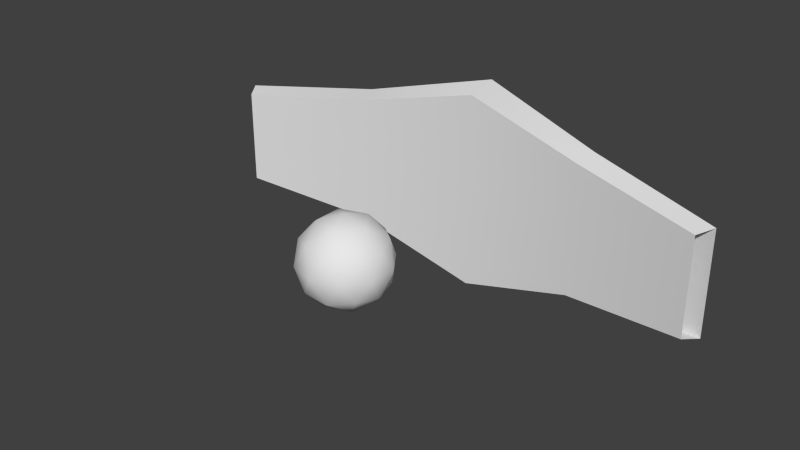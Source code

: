 # Source: Shield.blend  (saved by Blender 2.64.0; exported with 4.5.12 LTS)
import bpy
from mathutils import Matrix  # noqa: F401  (used for matrix-valued properties, if any)

bpy.ops.wm.read_factory_settings(use_empty=True)
scene = bpy.context.scene
scene.name = 'Scene'

# ---- collections
col_collection_1 = bpy.data.collections.new('Collection 1'); scene.collection.children.link(col_collection_1)

# ---- world
world_world = bpy.data.worlds.new('World'); scene.world = world_world
world_world.color = (0.05088, 0.05088, 0.05088)
world_world.use_sun_shadow = False
world_world.sun_shadow_jitter_overblur = 0.0
world_world.cycles.sampling_method = 'MANUAL'
world_world.cycles.sample_map_resolution = 256

# ---- meshes
me_cube_001 = bpy.data.meshes.new('Cube.001')
me_cube_001.from_pydata([(0.01085, 5.25, -1.116), (-3.013, 5.039, 0.5761), (0.01272, 5.601, 1.189), (0.01272, 5.601, -1.189), (-3.013, 5.039, -0.5761), (0.01085, 5.25, 1.116), (2.869, 5.085, -0.585), (2.869, 5.085, 0.585), (-2.9, 4.863, 0.5405), (0.0, 3.301, -0.5), (0.3618, 3.038, -0.2236), (-0.1382, 2.876, -0.2236), (-0.4472, 3.301, -0.2236), (-0.1382, 3.726, -0.2236), (0.3618, 3.564, -0.2236), (0.1382, 2.876, 0.2236), (-0.3618, 3.038, 0.2236), (-0.3618, 3.564, 0.2236), (0.1382, 3.726, 0.2236), (0.4472, 3.301, 0.2236), (0.0, 3.301, 0.5), (0.2126, 3.147, -0.4253), (0.1314, 2.897, -0.2628), (-0.08122, 3.051, -0.4253), (0.2126, 3.456, -0.4253), (0.4253, 3.301, -0.2628), (-0.3441, 3.051, -0.2628), (-0.2628, 3.301, -0.4253), (-0.3441, 3.551, -0.2628), (-0.08122, 3.551, -0.4253), (0.1314, 3.706, -0.2628), (0.4755, 3.456, 0.0), (0.4755, 3.147, 0.0), (0.2939, 2.897, 0.0), (0.0, 2.801, 0.0), (-0.2939, 2.897, 0.0), (-0.4755, 3.147, 0.0), (-0.4755, 3.456, 0.0), (-0.2939, 3.706, 0.0), (0.0, 3.801, 0.0), (0.2939, 3.706, 0.0), (0.3441, 3.051, 0.2628), (-0.1314, 2.897, 0.2628), (-0.4253, 3.301, 0.2628), (-0.1314, 3.706, 0.2628), (0.3441, 3.551, 0.2628), (0.2628, 3.301, 0.4253), (0.08122, 3.051, 0.4253), (-0.2126, 3.147, 0.4253), (-0.2126, 3.456, 0.4253), (0.08122, 3.551, 0.4253), (-2.9, 4.863, -0.5405), (2.758, 4.905, -0.5489), (2.758, 4.905, 0.5489), (1.384, 5.438, -0.7975), (1.32, 5.193, 0.7483), (1.32, 5.193, -0.7483), (1.384, 5.438, 0.7975), (-1.44, 5.183, 0.7271), (-1.44, 5.183, -0.7271), (-1.503, 5.42, -0.775), (-1.503, 5.42, 0.775)], [], [(59, 0, 3, 60), (61, 2, 5, 58), (61, 60, 3, 2), (55, 5, 2, 57), (55, 53, 52, 56), (57, 54, 6, 7), (58, 5, 0, 59), (9, 21, 23), (10, 21, 25), (9, 23, 27), (9, 27, 29), (9, 29, 24), (10, 25, 32), (11, 22, 34), (12, 26, 36), (13, 28, 38), (14, 30, 40), (10, 32, 33), (11, 34, 35), (12, 36, 37), (13, 38, 39), (14, 40, 31), (15, 41, 47), (16, 42, 48), (17, 43, 49), (18, 44, 50), (19, 45, 46), (23, 22, 11), (23, 21, 22), (21, 10, 22), (25, 24, 14), (25, 21, 24), (21, 9, 24), (27, 26, 12), (27, 23, 26), (23, 11, 26), (29, 28, 13), (29, 27, 28), (27, 12, 28), (24, 30, 14), (24, 29, 30), (29, 13, 30), (32, 31, 19), (32, 25, 31), (25, 14, 31), (34, 33, 15), (34, 22, 33), (22, 10, 33), (36, 35, 16), (36, 26, 35), (26, 11, 35), (38, 37, 17), (38, 28, 37), (28, 12, 37), (40, 39, 18), (40, 30, 39), (30, 13, 39), (33, 41, 15), (33, 32, 41), (32, 19, 41), (35, 42, 16), (35, 34, 42), (34, 15, 42), (37, 43, 17), (37, 36, 43), (36, 16, 43), (39, 44, 18), (39, 38, 44), (38, 17, 44), (31, 45, 19), (31, 40, 45), (40, 18, 45), (47, 46, 20), (47, 41, 46), (41, 19, 46), (48, 47, 20), (48, 42, 47), (42, 15, 47), (49, 48, 20), (49, 43, 48), (43, 16, 48), (50, 49, 20), (50, 44, 49), (44, 17, 49), (46, 50, 20), (46, 45, 50), (45, 18, 50), (54, 3, 0, 56), (53, 55, 57, 7), (5, 55, 56, 0), (2, 3, 54, 57), (6, 54, 56, 52), (1, 61, 58, 8), (51, 59, 60, 4), (8, 58, 59, 51), (1, 4, 60, 61)])
me_cube_001.polygons.foreach_set('use_smooth', [True] * 96)
_uv = me_cube_001.uv_layers.new(name='UVMap')
_uv.uv.foreach_set('vector', [0.4756, 0.4187, 0.4859, 0.5117, 0.4859, 0.5117, 0.4756, 0.4187, 0.6292, 0.4068, 0.6263, 0.4973, 0.6263, 0.4973, 0.6292, 0.4068, 0.6292, 0.4068, 0.4756, 0.4187, 0.4859, 0.5117, 0.6263, 0.4973, 0.6371, 0.5839, 0.6263, 0.4973, 0.6263, 0.4973, 0.6371, 0.5839, 0.6371, 0.5839, 0.6479, 0.6705, 0.4834, 0.6863, 0.4847, 0.599, 0.6371, 0.5839, 0.4847, 0.599, 0.4834, 0.6863, 0.6479, 0.6705, 0.6292, 0.4068, 0.6263, 0.4973, 0.4859, 0.5117, 0.4756, 0.4187, 0.175, 0.7161, 0.1924, 0.6718, 0.221, 0.7282, 0.3125, 0.8537, 0.3299, 0.8094, 0.3586, 0.8659, 0.175, 0.7161, 0.221, 0.7282, 0.1751, 0.7528, 0.175, 0.7161, 0.1751, 0.7528, 0.1452, 0.7312, 0.175, 0.7161, 0.1452, 0.7312, 0.1454, 0.6944, 0.3125, 0.8537, 0.3586, 0.8659, 0.3126, 0.8905, 0.2478, 0.8207, 0.2829, 0.832, 0.2531, 0.8538, 0.1636, 0.7876, 0.211, 0.7905, 0.1663, 0.8351, 0.1201, 0.744, 0.14, 0.7639, 0.1072, 0.7691, 0.1105, 0.6831, 0.1157, 0.7162, 0.08069, 0.7045, 0.3125, 0.8537, 0.3126, 0.8905, 0.2826, 0.8689, 0.2478, 0.8207, 0.2531, 0.8538, 0.218, 0.8422, 0.1636, 0.7876, 0.1663, 0.8351, 0.1287, 0.7991, 0.1201, 0.744, 0.1072, 0.7691, 0.09224, 0.7396, 0.1105, 0.6831, 0.08069, 0.7045, 0.07376, 0.6529, 0.2574, 0.8817, 0.2774, 0.9017, 0.2446, 0.9069, 0.1964, 0.872, 0.2296, 0.8773, 0.2076, 0.907, 0.092, 0.7989, 0.104, 0.8449, 0.0477, 0.8161, 0.05917, 0.7343, 0.07036, 0.7692, 0.01914, 0.7599, 0.3011, 0.9255, 0.3038, 0.973, 0.2661, 0.9369, 0.2736, 0.7806, 0.2829, 0.832, 0.2478, 0.8207, 0.2736, 0.7806, 0.3299, 0.8094, 0.2829, 0.832, 0.3299, 0.8094, 0.3125, 0.8537, 0.2829, 0.832, 0.1362, 0.6431, 0.1454, 0.6944, 0.1105, 0.6831, 0.1362, 0.6431, 0.1924, 0.6718, 0.1454, 0.6944, 0.1924, 0.6718, 0.175, 0.7161, 0.1454, 0.6944, 0.1751, 0.7528, 0.211, 0.7905, 0.1636, 0.7876, 0.1751, 0.7528, 0.221, 0.7282, 0.211, 0.7905, 0.2736, 0.7806, 0.2478, 0.8207, 0.211, 0.7905, 0.1452, 0.7312, 0.14, 0.7639, 0.1201, 0.744, 0.1452, 0.7312, 0.1751, 0.7528, 0.14, 0.7639, 0.1751, 0.7528, 0.1636, 0.7876, 0.14, 0.7639, 0.1454, 0.6944, 0.1157, 0.7162, 0.1105, 0.6831, 0.1454, 0.6944, 0.1452, 0.7312, 0.1157, 0.7162, 0.1452, 0.7312, 0.1201, 0.744, 0.1157, 0.7162, 0.3126, 0.8905, 0.3486, 0.9283, 0.3011, 0.9255, 0.3126, 0.8905, 0.3586, 0.8659, 0.3486, 0.9283, 0.1362, 0.6431, 0.1105, 0.6831, 0.07376, 0.6529, 0.2531, 0.8538, 0.2826, 0.8689, 0.2574, 0.8817, 0.2531, 0.8538, 0.2829, 0.832, 0.2826, 0.8689, 0.2829, 0.832, 0.3125, 0.8537, 0.2826, 0.8689, 0.1663, 0.8351, 0.218, 0.8422, 0.1964, 0.872, 0.1663, 0.8351, 0.211, 0.7905, 0.218, 0.8422, 0.211, 0.7905, 0.2478, 0.8207, 0.218, 0.8422, 0.1072, 0.7691, 0.1287, 0.7991, 0.092, 0.7989, 0.1072, 0.7691, 0.14, 0.7639, 0.1287, 0.7991, 0.14, 0.7639, 0.1636, 0.7876, 0.1287, 0.7991, 0.08069, 0.7045, 0.09224, 0.7396, 0.05917, 0.7343, 0.08069, 0.7045, 0.1157, 0.7162, 0.09224, 0.7396, 0.1157, 0.7162, 0.1201, 0.744, 0.09224, 0.7396, 0.2826, 0.8689, 0.2774, 0.9017, 0.2574, 0.8817, 0.2826, 0.8689, 0.3126, 0.8905, 0.2774, 0.9017, 0.3126, 0.8905, 0.3011, 0.9255, 0.2774, 0.9017, 0.218, 0.8422, 0.2296, 0.8773, 0.1964, 0.872, 0.218, 0.8422, 0.2531, 0.8538, 0.2296, 0.8773, 0.2531, 0.8538, 0.2574, 0.8817, 0.2296, 0.8773, 0.1287, 0.7991, 0.104, 0.8449, 0.092, 0.7989, 0.1287, 0.7991, 0.1663, 0.8351, 0.104, 0.8449, 0.1663, 0.8351, 0.1964, 0.872, 0.1563, 0.8976, 0.09224, 0.7396, 0.07036, 0.7692, 0.05917, 0.7343, 0.09224, 0.7396, 0.1072, 0.7691, 0.07036, 0.7692, 0.1072, 0.7691, 0.092, 0.7989, 0.07036, 0.7692, 0.3486, 0.9283, 0.3038, 0.973, 0.3011, 0.9255, 0.07376, 0.6529, 0.08069, 0.7045, 0.0291, 0.6975, 0.08069, 0.7045, 0.05917, 0.7343, 0.0291, 0.6975, 0.2446, 0.9069, 0.2661, 0.9369, 0.2293, 0.9367, 0.2446, 0.9069, 0.2774, 0.9017, 0.2661, 0.9369, 0.2774, 0.9017, 0.3011, 0.9255, 0.2661, 0.9369, 0.2076, 0.907, 0.2446, 0.9069, 0.2293, 0.9367, 0.2076, 0.907, 0.2296, 0.8773, 0.2446, 0.9069, 0.2296, 0.8773, 0.2574, 0.8817, 0.2446, 0.9069, 0.1849, 0.954, 0.2076, 0.907, 0.2293, 0.9367, 0.1849, 0.954, 0.1563, 0.8976, 0.2076, 0.907, 0.1563, 0.8976, 0.1964, 0.872, 0.2076, 0.907, 0.2413, 0.9828, 0.1849, 0.954, 0.2293, 0.9367, 0.01914, 0.7599, 0.07036, 0.7692, 0.0477, 0.8161, 0.07036, 0.7692, 0.092, 0.7989, 0.0477, 0.8161, 0.2661, 0.9369, 0.2413, 0.9828, 0.2293, 0.9367, 0.2661, 0.9369, 0.3038, 0.973, 0.2413, 0.9828, 0.0291, 0.6975, 0.05917, 0.7343, 0.01914, 0.7599, 0.4847, 0.599, 0.4859, 0.5117, 0.4859, 0.5117, 0.4847, 0.599, 0.6479, 0.6705, 0.6371, 0.5839, 0.6371, 0.5839, 0.6479, 0.6705, 0.6263, 0.4973, 0.6371, 0.5839, 0.4847, 0.599, 0.4859, 0.5117, 0.6263, 0.4973, 0.4859, 0.5117, 0.4847, 0.599, 0.6371, 0.5839, 0.4834, 0.6863, 0.4847, 0.599, 0.4847, 0.599, 0.4834, 0.6863, 0.6321, 0.3162, 0.6292, 0.4068, 0.6292, 0.4068, 0.6321, 0.3162, 0.4653, 0.3258, 0.4756, 0.4187, 0.4756, 0.4187, 0.4653, 0.3258, 0.6321, 0.3162, 0.6292, 0.4068, 0.4756, 0.4187, 0.4653, 0.3258, 0.6321, 0.3162, 0.4653, 0.3258, 0.4756, 0.4187, 0.6292, 0.4068])
me_cube_001.use_remesh_preserve_volume = False
me_cube_001.use_remesh_preserve_attributes = False
me_cube_001.use_mirror_vertex_groups = False
me_cube_001.update()

# ---- objects
ob_cube = bpy.data.objects.new('Cube', me_cube_001)

# ---- transforms, parenting, visibility, modifiers, constraints
ob_cube.location = (0.0, 0.0, 0.0)
ob_cube.lineart.crease_threshold = 0.0
_m = ob_cube.modifiers.new('EdgeSplit', 'EDGE_SPLIT')

# ---- collection membership
col_collection_1.objects.link(ob_cube)

# ---- scene / render settings (as saved in the file)
scene.frame_start = 1; scene.frame_end = 250; scene.frame_set(1)
scene.render.engine = 'BLENDER_EEVEE_NEXT'
scene.render.image_settings.color_mode = 'RGB'
scene.render.image_settings.compression = 90
scene.render.resolution_percentage = 50
scene.render.dither_intensity = 0.0
scene.render.bake_margin = 2
scene.render.bake_bias = 0.0
scene.cycles.use_denoising = False
scene.cycles.samples = 10
scene.cycles.sampling_pattern = 'TABULATED_SOBOL'
scene.cycles.light_sampling_threshold = 0.0
scene.cycles.use_adaptive_sampling = False
scene.cycles.use_light_tree = False
scene.cycles.blur_glossy = 0.0
scene.cycles.volume_bounces = 1
scene.cycles.pixel_filter_type = 'GAUSSIAN'
scene.cycles.sample_clamp_indirect = 0.0
scene.view_settings.view_transform = 'Standard'
bpy.context.view_layer.update()

# ---- added for rendering (the .blend has no active camera and no usable light): camera, sun
cam_auto = bpy.data.cameras.new('AutoCamera')
cam_auto.lens = 50.0
cam_auto.sensor_width = 36.0
cam_auto.clip_end = 1000.0
ob_auto_camera = bpy.data.objects.new('AutoCamera', cam_auto)
scene.collection.objects.link(ob_auto_camera)
ob_auto_camera.location = (6.3437, -3.49776, 5.1325)
ob_auto_camera.rotation_euler = (1.09748, -7.21219e-08, 0.694738)
scene.camera = ob_auto_camera
light_auto_sun = bpy.data.lights.new('AutoSun', 'SUN')
light_auto_sun.energy = 3.0
light_auto_sun.angle = 0.0523599
ob_auto_sun = bpy.data.objects.new('AutoSun', light_auto_sun)
scene.collection.objects.link(ob_auto_sun)
ob_auto_sun.rotation_euler = (0.872665, 0.174533, 0.523599)
bpy.context.view_layer.update()

